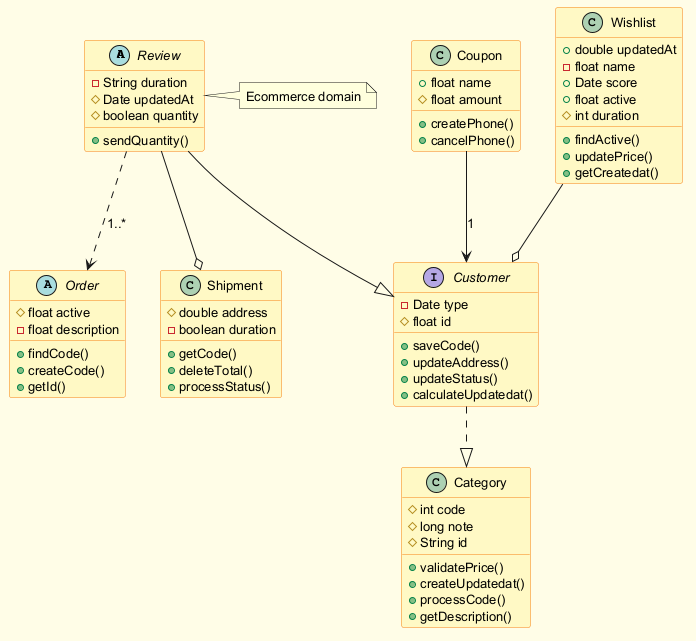

The diagram above was rendered by PlantUML. Its source (embedded in the PNG):
@startuml
skinparam backgroundColor #FFFDE7
skinparam classBackgroundColor #FFF9C4
skinparam classBorderColor #F57F17
skinparam defaultFontSize 13
abstract class Review {
  -String duration
  #Date updatedAt
  #boolean quantity
  +sendQuantity()
}
class Category {
  #int code
  #long note
  #String id
  +validatePrice()
  +createUpdatedat()
  +processCode()
  +getDescription()
}
abstract class Order {
  #float active
  -float description
  +findCode()
  +createCode()
  +getId()
}
interface Customer {
  -Date type
  #float id
  +saveCode()
  +updateAddress()
  +updateStatus()
  +calculateUpdatedat()
}
class Coupon {
  +float name
  #float amount
  +createPhone()
  +cancelPhone()
}
class Wishlist {
  +double updatedAt
  -float name
  +Date score
  +float active
  #int duration
  +findActive()
  +updatePrice()
  +getCreatedat()
}
class Shipment {
  #double address
  -boolean duration
  +getCode()
  +deleteTotal()
  +processStatus()
}
Review --o Shipment
Coupon --> Customer : "1"
Review --|> Customer
Review ..> Order : "1..*"
Wishlist --o Customer
Customer ..|> Category
note right of Review : Ecommerce domain
@enduml